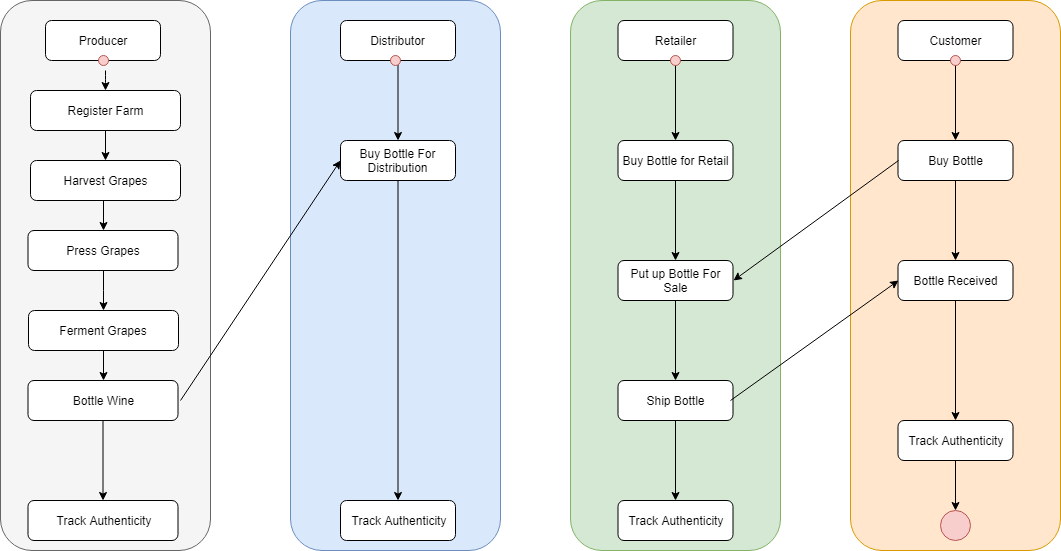

The diagram above was exported from draw.io. Its source (the exported page's mxGraphModel, read from the mxfile embedded in the PNG):
<mxGraphModel dx="1010" dy="501" grid="1" gridSize="10" guides="1" tooltips="1" connect="1" arrows="1" fold="1" page="1" pageScale="1" pageWidth="1700" pageHeight="1100" math="0" shadow="0">
  <root>
    <mxCell id="0" />
    <mxCell id="1" parent="0" />
    <mxCell id="ZL9CZSwd7C0gnRlnuOyf-2" value="" style="rounded=1;whiteSpace=wrap;html=1;fillColor=#f5f5f5;strokeColor=#666666;fontColor=#333333;" vertex="1" parent="1">
      <mxGeometry x="70" y="40" width="210" height="550" as="geometry" />
    </mxCell>
    <mxCell id="ZL9CZSwd7C0gnRlnuOyf-3" value="" style="rounded=1;whiteSpace=wrap;html=1;fillColor=#dae8fc;strokeColor=#6c8ebf;" vertex="1" parent="1">
      <mxGeometry x="360" y="40" width="210" height="550" as="geometry" />
    </mxCell>
    <mxCell id="ZL9CZSwd7C0gnRlnuOyf-4" value="" style="rounded=1;whiteSpace=wrap;html=1;fillColor=#d5e8d4;strokeColor=#82b366;" vertex="1" parent="1">
      <mxGeometry x="640" y="40" width="210" height="550" as="geometry" />
    </mxCell>
    <mxCell id="ZL9CZSwd7C0gnRlnuOyf-5" value="" style="rounded=1;whiteSpace=wrap;html=1;fillColor=#ffe6cc;strokeColor=#d79b00;" vertex="1" parent="1">
      <mxGeometry x="920" y="40" width="210" height="550" as="geometry" />
    </mxCell>
    <mxCell id="ZL9CZSwd7C0gnRlnuOyf-6" value="Producer" style="rounded=1;whiteSpace=wrap;html=1;" vertex="1" parent="1">
      <mxGeometry x="115" y="60" width="115" height="40" as="geometry" />
    </mxCell>
    <mxCell id="ZL9CZSwd7C0gnRlnuOyf-28" value="" style="edgeStyle=orthogonalEdgeStyle;rounded=0;orthogonalLoop=1;jettySize=auto;html=1;" edge="1" parent="1" source="ZL9CZSwd7C0gnRlnuOyf-7" target="ZL9CZSwd7C0gnRlnuOyf-27">
      <mxGeometry relative="1" as="geometry" />
    </mxCell>
    <mxCell id="ZL9CZSwd7C0gnRlnuOyf-7" value="Distributor" style="rounded=1;whiteSpace=wrap;html=1;" vertex="1" parent="1">
      <mxGeometry x="410" y="60" width="115" height="40" as="geometry" />
    </mxCell>
    <mxCell id="ZL9CZSwd7C0gnRlnuOyf-59" value="" style="edgeStyle=orthogonalEdgeStyle;rounded=0;orthogonalLoop=1;jettySize=auto;html=1;" edge="1" parent="1" source="ZL9CZSwd7C0gnRlnuOyf-27" target="ZL9CZSwd7C0gnRlnuOyf-58">
      <mxGeometry relative="1" as="geometry" />
    </mxCell>
    <mxCell id="ZL9CZSwd7C0gnRlnuOyf-27" value="Buy Bottle For Distribution" style="rounded=1;whiteSpace=wrap;html=1;" vertex="1" parent="1">
      <mxGeometry x="410" y="180" width="115" height="40" as="geometry" />
    </mxCell>
    <mxCell id="ZL9CZSwd7C0gnRlnuOyf-58" value="Track Authenticity" style="rounded=1;whiteSpace=wrap;html=1;" vertex="1" parent="1">
      <mxGeometry x="410" y="540" width="115" height="40" as="geometry" />
    </mxCell>
    <mxCell id="ZL9CZSwd7C0gnRlnuOyf-42" value="" style="edgeStyle=orthogonalEdgeStyle;rounded=0;orthogonalLoop=1;jettySize=auto;html=1;" edge="1" parent="1" source="ZL9CZSwd7C0gnRlnuOyf-8" target="ZL9CZSwd7C0gnRlnuOyf-41">
      <mxGeometry relative="1" as="geometry" />
    </mxCell>
    <mxCell id="ZL9CZSwd7C0gnRlnuOyf-8" value="Retailer" style="rounded=1;whiteSpace=wrap;html=1;" vertex="1" parent="1">
      <mxGeometry x="687.5" y="60" width="115" height="40" as="geometry" />
    </mxCell>
    <mxCell id="ZL9CZSwd7C0gnRlnuOyf-44" value="" style="edgeStyle=orthogonalEdgeStyle;rounded=0;orthogonalLoop=1;jettySize=auto;html=1;" edge="1" parent="1" source="ZL9CZSwd7C0gnRlnuOyf-41" target="ZL9CZSwd7C0gnRlnuOyf-43">
      <mxGeometry relative="1" as="geometry" />
    </mxCell>
    <mxCell id="ZL9CZSwd7C0gnRlnuOyf-41" value="Buy Bottle for Retail" style="rounded=1;whiteSpace=wrap;html=1;" vertex="1" parent="1">
      <mxGeometry x="687.5" y="180" width="115" height="40" as="geometry" />
    </mxCell>
    <mxCell id="ZL9CZSwd7C0gnRlnuOyf-50" value="" style="edgeStyle=orthogonalEdgeStyle;rounded=0;orthogonalLoop=1;jettySize=auto;html=1;" edge="1" parent="1" source="ZL9CZSwd7C0gnRlnuOyf-43" target="ZL9CZSwd7C0gnRlnuOyf-49">
      <mxGeometry relative="1" as="geometry" />
    </mxCell>
    <mxCell id="ZL9CZSwd7C0gnRlnuOyf-43" value="Put up Bottle For Sale" style="rounded=1;whiteSpace=wrap;html=1;" vertex="1" parent="1">
      <mxGeometry x="687.5" y="300" width="115" height="40" as="geometry" />
    </mxCell>
    <mxCell id="ZL9CZSwd7C0gnRlnuOyf-61" value="" style="edgeStyle=orthogonalEdgeStyle;rounded=0;orthogonalLoop=1;jettySize=auto;html=1;" edge="1" parent="1" source="ZL9CZSwd7C0gnRlnuOyf-49" target="ZL9CZSwd7C0gnRlnuOyf-60">
      <mxGeometry relative="1" as="geometry" />
    </mxCell>
    <mxCell id="ZL9CZSwd7C0gnRlnuOyf-49" value="Ship Bottle" style="rounded=1;whiteSpace=wrap;html=1;" vertex="1" parent="1">
      <mxGeometry x="687.5" y="420" width="115" height="40" as="geometry" />
    </mxCell>
    <mxCell id="ZL9CZSwd7C0gnRlnuOyf-60" value="Track Authenticity" style="rounded=1;whiteSpace=wrap;html=1;" vertex="1" parent="1">
      <mxGeometry x="687.5" y="540" width="115" height="40" as="geometry" />
    </mxCell>
    <mxCell id="ZL9CZSwd7C0gnRlnuOyf-46" value="" style="edgeStyle=orthogonalEdgeStyle;rounded=0;orthogonalLoop=1;jettySize=auto;html=1;" edge="1" parent="1" source="ZL9CZSwd7C0gnRlnuOyf-9" target="ZL9CZSwd7C0gnRlnuOyf-45">
      <mxGeometry relative="1" as="geometry" />
    </mxCell>
    <mxCell id="ZL9CZSwd7C0gnRlnuOyf-9" value="Customer" style="rounded=1;whiteSpace=wrap;html=1;" vertex="1" parent="1">
      <mxGeometry x="967.5" y="60" width="115" height="40" as="geometry" />
    </mxCell>
    <mxCell id="ZL9CZSwd7C0gnRlnuOyf-53" value="" style="edgeStyle=orthogonalEdgeStyle;rounded=0;orthogonalLoop=1;jettySize=auto;html=1;" edge="1" parent="1" source="ZL9CZSwd7C0gnRlnuOyf-45" target="ZL9CZSwd7C0gnRlnuOyf-52">
      <mxGeometry relative="1" as="geometry" />
    </mxCell>
    <mxCell id="ZL9CZSwd7C0gnRlnuOyf-45" value="Buy Bottle" style="rounded=1;whiteSpace=wrap;html=1;" vertex="1" parent="1">
      <mxGeometry x="967.5" y="180" width="115" height="40" as="geometry" />
    </mxCell>
    <mxCell id="ZL9CZSwd7C0gnRlnuOyf-63" value="" style="edgeStyle=orthogonalEdgeStyle;rounded=0;orthogonalLoop=1;jettySize=auto;html=1;" edge="1" parent="1" source="ZL9CZSwd7C0gnRlnuOyf-52" target="ZL9CZSwd7C0gnRlnuOyf-62">
      <mxGeometry relative="1" as="geometry" />
    </mxCell>
    <mxCell id="ZL9CZSwd7C0gnRlnuOyf-52" value="Bottle Received" style="rounded=1;whiteSpace=wrap;html=1;" vertex="1" parent="1">
      <mxGeometry x="967.5" y="300" width="115" height="40" as="geometry" />
    </mxCell>
    <mxCell id="ZL9CZSwd7C0gnRlnuOyf-62" value="Track Authenticity" style="rounded=1;whiteSpace=wrap;html=1;" vertex="1" parent="1">
      <mxGeometry x="967.5" y="460" width="115" height="40" as="geometry" />
    </mxCell>
    <mxCell id="ZL9CZSwd7C0gnRlnuOyf-10" value="Register Farm" style="rounded=1;whiteSpace=wrap;html=1;" vertex="1" parent="1">
      <mxGeometry x="100" y="130" width="150" height="40" as="geometry" />
    </mxCell>
    <mxCell id="ZL9CZSwd7C0gnRlnuOyf-11" value="Harvest Grapes" style="rounded=1;whiteSpace=wrap;html=1;" vertex="1" parent="1">
      <mxGeometry x="100" y="200" width="150" height="40" as="geometry" />
    </mxCell>
    <mxCell id="ZL9CZSwd7C0gnRlnuOyf-33" value="" style="edgeStyle=orthogonalEdgeStyle;rounded=0;orthogonalLoop=1;jettySize=auto;html=1;" edge="1" parent="1" source="ZL9CZSwd7C0gnRlnuOyf-12" target="ZL9CZSwd7C0gnRlnuOyf-13">
      <mxGeometry relative="1" as="geometry" />
    </mxCell>
    <mxCell id="ZL9CZSwd7C0gnRlnuOyf-12" value="Press Grapes" style="rounded=1;whiteSpace=wrap;html=1;" vertex="1" parent="1">
      <mxGeometry x="97.5" y="270" width="150" height="40" as="geometry" />
    </mxCell>
    <mxCell id="ZL9CZSwd7C0gnRlnuOyf-37" value="" style="edgeStyle=orthogonalEdgeStyle;rounded=0;orthogonalLoop=1;jettySize=auto;html=1;entryX=0.5;entryY=0;entryDx=0;entryDy=0;" edge="1" parent="1" source="ZL9CZSwd7C0gnRlnuOyf-13" target="ZL9CZSwd7C0gnRlnuOyf-14">
      <mxGeometry relative="1" as="geometry">
        <mxPoint x="173" y="470" as="targetPoint" />
      </mxGeometry>
    </mxCell>
    <mxCell id="ZL9CZSwd7C0gnRlnuOyf-13" value="Ferment Grapes" style="rounded=1;whiteSpace=wrap;html=1;" vertex="1" parent="1">
      <mxGeometry x="98" y="350" width="150" height="40" as="geometry" />
    </mxCell>
    <mxCell id="ZL9CZSwd7C0gnRlnuOyf-57" value="" style="edgeStyle=orthogonalEdgeStyle;rounded=0;orthogonalLoop=1;jettySize=auto;html=1;" edge="1" parent="1" source="ZL9CZSwd7C0gnRlnuOyf-14" target="ZL9CZSwd7C0gnRlnuOyf-56">
      <mxGeometry relative="1" as="geometry" />
    </mxCell>
    <mxCell id="ZL9CZSwd7C0gnRlnuOyf-14" value="Bottle Wine" style="rounded=1;whiteSpace=wrap;html=1;" vertex="1" parent="1">
      <mxGeometry x="97.5" y="420" width="150" height="40" as="geometry" />
    </mxCell>
    <mxCell id="ZL9CZSwd7C0gnRlnuOyf-56" value="Track Authenticity" style="rounded=1;whiteSpace=wrap;html=1;" vertex="1" parent="1">
      <mxGeometry x="97.5" y="540" width="150" height="40" as="geometry" />
    </mxCell>
    <mxCell id="ZL9CZSwd7C0gnRlnuOyf-17" value="" style="endArrow=classic;html=1;entryX=0.5;entryY=0;entryDx=0;entryDy=0;" edge="1" parent="1" target="ZL9CZSwd7C0gnRlnuOyf-11">
      <mxGeometry width="50" height="50" relative="1" as="geometry">
        <mxPoint x="175" y="170" as="sourcePoint" />
        <mxPoint x="220" y="170" as="targetPoint" />
      </mxGeometry>
    </mxCell>
    <mxCell id="ZL9CZSwd7C0gnRlnuOyf-18" value="" style="ellipse;whiteSpace=wrap;html=1;aspect=fixed;fillColor=#f8cecc;strokeColor=#b85450;" vertex="1" parent="1">
      <mxGeometry x="167.5" y="95" width="10" height="10" as="geometry" />
    </mxCell>
    <mxCell id="ZL9CZSwd7C0gnRlnuOyf-19" value="" style="ellipse;whiteSpace=wrap;html=1;aspect=fixed;fillColor=#f8cecc;strokeColor=#b85450;" vertex="1" parent="1">
      <mxGeometry x="460" y="95" width="10" height="10" as="geometry" />
    </mxCell>
    <mxCell id="ZL9CZSwd7C0gnRlnuOyf-20" value="" style="ellipse;whiteSpace=wrap;html=1;aspect=fixed;fillColor=#f8cecc;strokeColor=#b85450;" vertex="1" parent="1">
      <mxGeometry x="740" y="95" width="10" height="10" as="geometry" />
    </mxCell>
    <mxCell id="ZL9CZSwd7C0gnRlnuOyf-21" value="" style="ellipse;whiteSpace=wrap;html=1;aspect=fixed;fillColor=#f8cecc;strokeColor=#b85450;" vertex="1" parent="1">
      <mxGeometry x="1020" y="95" width="10" height="10" as="geometry" />
    </mxCell>
    <mxCell id="ZL9CZSwd7C0gnRlnuOyf-24" value="" style="endArrow=classic;html=1;" edge="1" parent="1" target="ZL9CZSwd7C0gnRlnuOyf-10">
      <mxGeometry width="50" height="50" relative="1" as="geometry">
        <mxPoint x="175" y="110" as="sourcePoint" />
        <mxPoint x="220" y="100" as="targetPoint" />
        <Array as="points">
          <mxPoint x="175" y="120" />
        </Array>
      </mxGeometry>
    </mxCell>
    <mxCell id="ZL9CZSwd7C0gnRlnuOyf-32" value="" style="endArrow=classic;html=1;" edge="1" parent="1">
      <mxGeometry width="50" height="50" relative="1" as="geometry">
        <mxPoint x="173" y="240" as="sourcePoint" />
        <mxPoint x="173" y="270" as="targetPoint" />
        <Array as="points" />
      </mxGeometry>
    </mxCell>
    <mxCell id="ZL9CZSwd7C0gnRlnuOyf-38" value="" style="endArrow=classic;html=1;entryX=0;entryY=0.5;entryDx=0;entryDy=0;" edge="1" parent="1" target="ZL9CZSwd7C0gnRlnuOyf-27">
      <mxGeometry width="50" height="50" relative="1" as="geometry">
        <mxPoint x="250" y="440" as="sourcePoint" />
        <mxPoint x="300" y="390" as="targetPoint" />
      </mxGeometry>
    </mxCell>
    <mxCell id="ZL9CZSwd7C0gnRlnuOyf-48" value="" style="endArrow=classic;html=1;entryX=1;entryY=0.5;entryDx=0;entryDy=0;exitX=0;exitY=0.5;exitDx=0;exitDy=0;" edge="1" parent="1" source="ZL9CZSwd7C0gnRlnuOyf-45" target="ZL9CZSwd7C0gnRlnuOyf-43">
      <mxGeometry width="50" height="50" relative="1" as="geometry">
        <mxPoint x="920" y="210" as="sourcePoint" />
        <mxPoint x="970" y="160" as="targetPoint" />
      </mxGeometry>
    </mxCell>
    <mxCell id="ZL9CZSwd7C0gnRlnuOyf-54" value="" style="endArrow=classic;html=1;entryX=0;entryY=0.5;entryDx=0;entryDy=0;" edge="1" parent="1" target="ZL9CZSwd7C0gnRlnuOyf-52">
      <mxGeometry width="50" height="50" relative="1" as="geometry">
        <mxPoint x="800" y="440" as="sourcePoint" />
        <mxPoint x="850" y="390" as="targetPoint" />
      </mxGeometry>
    </mxCell>
    <mxCell id="ZL9CZSwd7C0gnRlnuOyf-64" value="" style="ellipse;whiteSpace=wrap;html=1;aspect=fixed;fillColor=#f8cecc;strokeColor=#b85450;" vertex="1" parent="1">
      <mxGeometry x="1010" y="550" width="30" height="30" as="geometry" />
    </mxCell>
    <mxCell id="ZL9CZSwd7C0gnRlnuOyf-65" value="" style="endArrow=classic;html=1;exitX=0.5;exitY=1;exitDx=0;exitDy=0;" edge="1" parent="1" source="ZL9CZSwd7C0gnRlnuOyf-62">
      <mxGeometry width="50" height="50" relative="1" as="geometry">
        <mxPoint x="1020" y="550" as="sourcePoint" />
        <mxPoint x="1025" y="550" as="targetPoint" />
      </mxGeometry>
    </mxCell>
  </root>
</mxGraphModel>